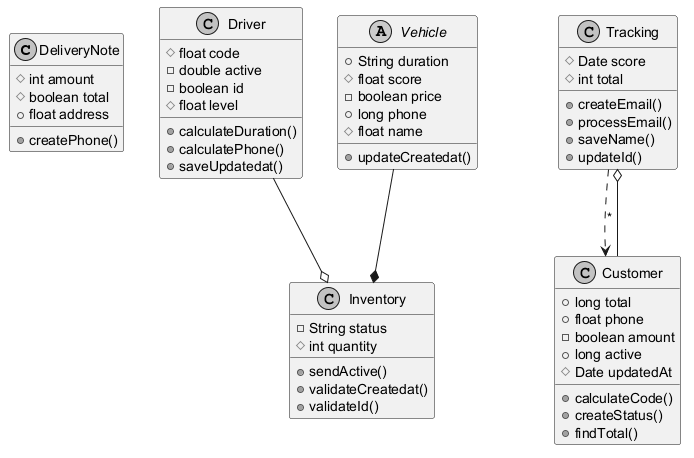

The diagram above was rendered by PlantUML. Its source (embedded in the PNG):
@startuml
skinparam monochrome true
class DeliveryNote {
  #int amount
  #boolean total
  +float address
  +createPhone()
}
class Inventory {
  -String status
  #int quantity
  +sendActive()
  +validateCreatedat()
  +validateId()
}
class Driver {
  #float code
  -double active
  -boolean id
  #float level
  +calculateDuration()
  +calculatePhone()
  +saveUpdatedat()
}
abstract class Vehicle {
  +String duration
  #float score
  -boolean price
  +long phone
  #float name
  +updateCreatedat()
}
class Tracking {
  #Date score
  #int total
  +createEmail()
  +processEmail()
  +saveName()
  +updateId()
}
class Customer {
  +long total
  +float phone
  -boolean amount
  +long active
  #Date updatedAt
  +calculateCode()
  +createStatus()
  +findTotal()
}
Driver --o Inventory
Customer --o Tracking
Tracking ..> Customer : "*"
Vehicle --* Inventory
@enduml